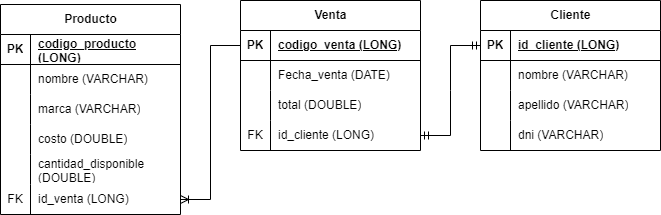

The diagram above was exported from draw.io. Its source (the exported page's mxGraphModel, read from the mxfile embedded in the PNG):
<mxGraphModel dx="794" dy="446" grid="1" gridSize="10" guides="1" tooltips="1" connect="1" arrows="1" fold="1" page="1" pageScale="1" pageWidth="1169" pageHeight="827" background="#ffffff" math="0" shadow="0">
  <root>
    <mxCell id="0" />
    <mxCell id="1" parent="0" />
    <mxCell id="kTVl2NLXW8rA7q2L27Nl-1" value="Producto" style="shape=table;startSize=30;container=1;collapsible=1;childLayout=tableLayout;fixedRows=1;rowLines=0;fontStyle=1;align=center;resizeLast=1;html=1;" parent="1" vertex="1">
      <mxGeometry x="100" y="264" width="180" height="210" as="geometry" />
    </mxCell>
    <mxCell id="kTVl2NLXW8rA7q2L27Nl-2" value="" style="shape=tableRow;horizontal=0;startSize=0;swimlaneHead=0;swimlaneBody=0;fillColor=none;collapsible=0;dropTarget=0;points=[[0,0.5],[1,0.5]];portConstraint=eastwest;top=0;left=0;right=0;bottom=1;" parent="kTVl2NLXW8rA7q2L27Nl-1" vertex="1">
      <mxGeometry y="30" width="180" height="30" as="geometry" />
    </mxCell>
    <mxCell id="kTVl2NLXW8rA7q2L27Nl-3" value="PK" style="shape=partialRectangle;connectable=0;fillColor=none;top=0;left=0;bottom=0;right=0;fontStyle=1;overflow=hidden;whiteSpace=wrap;html=1;" parent="kTVl2NLXW8rA7q2L27Nl-2" vertex="1">
      <mxGeometry width="30" height="30" as="geometry">
        <mxRectangle width="30" height="30" as="alternateBounds" />
      </mxGeometry>
    </mxCell>
    <mxCell id="kTVl2NLXW8rA7q2L27Nl-4" value="codigo_producto (LONG)" style="shape=partialRectangle;connectable=0;fillColor=none;top=0;left=0;bottom=0;right=0;align=left;spacingLeft=6;fontStyle=5;overflow=hidden;whiteSpace=wrap;html=1;" parent="kTVl2NLXW8rA7q2L27Nl-2" vertex="1">
      <mxGeometry x="30" width="150" height="30" as="geometry">
        <mxRectangle width="150" height="30" as="alternateBounds" />
      </mxGeometry>
    </mxCell>
    <mxCell id="kTVl2NLXW8rA7q2L27Nl-8" value="" style="shape=tableRow;horizontal=0;startSize=0;swimlaneHead=0;swimlaneBody=0;fillColor=none;collapsible=0;dropTarget=0;points=[[0,0.5],[1,0.5]];portConstraint=eastwest;top=0;left=0;right=0;bottom=0;" parent="kTVl2NLXW8rA7q2L27Nl-1" vertex="1">
      <mxGeometry y="60" width="180" height="30" as="geometry" />
    </mxCell>
    <mxCell id="kTVl2NLXW8rA7q2L27Nl-9" value="" style="shape=partialRectangle;connectable=0;fillColor=none;top=0;left=0;bottom=0;right=0;editable=1;overflow=hidden;whiteSpace=wrap;html=1;" parent="kTVl2NLXW8rA7q2L27Nl-8" vertex="1">
      <mxGeometry width="30" height="30" as="geometry">
        <mxRectangle width="30" height="30" as="alternateBounds" />
      </mxGeometry>
    </mxCell>
    <mxCell id="kTVl2NLXW8rA7q2L27Nl-10" value="nombre (VARCHAR)" style="shape=partialRectangle;connectable=0;fillColor=none;top=0;left=0;bottom=0;right=0;align=left;spacingLeft=6;overflow=hidden;whiteSpace=wrap;html=1;" parent="kTVl2NLXW8rA7q2L27Nl-8" vertex="1">
      <mxGeometry x="30" width="150" height="30" as="geometry">
        <mxRectangle width="150" height="30" as="alternateBounds" />
      </mxGeometry>
    </mxCell>
    <mxCell id="kTVl2NLXW8rA7q2L27Nl-11" value="" style="shape=tableRow;horizontal=0;startSize=0;swimlaneHead=0;swimlaneBody=0;fillColor=none;collapsible=0;dropTarget=0;points=[[0,0.5],[1,0.5]];portConstraint=eastwest;top=0;left=0;right=0;bottom=0;" parent="kTVl2NLXW8rA7q2L27Nl-1" vertex="1">
      <mxGeometry y="90" width="180" height="30" as="geometry" />
    </mxCell>
    <mxCell id="kTVl2NLXW8rA7q2L27Nl-12" value="" style="shape=partialRectangle;connectable=0;fillColor=none;top=0;left=0;bottom=0;right=0;editable=1;overflow=hidden;whiteSpace=wrap;html=1;" parent="kTVl2NLXW8rA7q2L27Nl-11" vertex="1">
      <mxGeometry width="30" height="30" as="geometry">
        <mxRectangle width="30" height="30" as="alternateBounds" />
      </mxGeometry>
    </mxCell>
    <mxCell id="kTVl2NLXW8rA7q2L27Nl-13" value="marca (VARCHAR)" style="shape=partialRectangle;connectable=0;fillColor=none;top=0;left=0;bottom=0;right=0;align=left;spacingLeft=6;overflow=hidden;whiteSpace=wrap;html=1;" parent="kTVl2NLXW8rA7q2L27Nl-11" vertex="1">
      <mxGeometry x="30" width="150" height="30" as="geometry">
        <mxRectangle width="150" height="30" as="alternateBounds" />
      </mxGeometry>
    </mxCell>
    <mxCell id="kTVl2NLXW8rA7q2L27Nl-55" value="" style="shape=tableRow;horizontal=0;startSize=0;swimlaneHead=0;swimlaneBody=0;fillColor=none;collapsible=0;dropTarget=0;points=[[0,0.5],[1,0.5]];portConstraint=eastwest;top=0;left=0;right=0;bottom=0;" parent="kTVl2NLXW8rA7q2L27Nl-1" vertex="1">
      <mxGeometry y="120" width="180" height="30" as="geometry" />
    </mxCell>
    <mxCell id="kTVl2NLXW8rA7q2L27Nl-56" value="" style="shape=partialRectangle;connectable=0;fillColor=none;top=0;left=0;bottom=0;right=0;editable=1;overflow=hidden;whiteSpace=wrap;html=1;" parent="kTVl2NLXW8rA7q2L27Nl-55" vertex="1">
      <mxGeometry width="30" height="30" as="geometry">
        <mxRectangle width="30" height="30" as="alternateBounds" />
      </mxGeometry>
    </mxCell>
    <mxCell id="kTVl2NLXW8rA7q2L27Nl-57" value="costo (DOUBLE)" style="shape=partialRectangle;connectable=0;fillColor=none;top=0;left=0;bottom=0;right=0;align=left;spacingLeft=6;overflow=hidden;whiteSpace=wrap;html=1;" parent="kTVl2NLXW8rA7q2L27Nl-55" vertex="1">
      <mxGeometry x="30" width="150" height="30" as="geometry">
        <mxRectangle width="150" height="30" as="alternateBounds" />
      </mxGeometry>
    </mxCell>
    <mxCell id="kTVl2NLXW8rA7q2L27Nl-61" value="" style="shape=tableRow;horizontal=0;startSize=0;swimlaneHead=0;swimlaneBody=0;fillColor=none;collapsible=0;dropTarget=0;points=[[0,0.5],[1,0.5]];portConstraint=eastwest;top=0;left=0;right=0;bottom=0;" parent="kTVl2NLXW8rA7q2L27Nl-1" vertex="1">
      <mxGeometry y="150" width="180" height="30" as="geometry" />
    </mxCell>
    <mxCell id="kTVl2NLXW8rA7q2L27Nl-62" value="" style="shape=partialRectangle;connectable=0;fillColor=none;top=0;left=0;bottom=0;right=0;editable=1;overflow=hidden;whiteSpace=wrap;html=1;" parent="kTVl2NLXW8rA7q2L27Nl-61" vertex="1">
      <mxGeometry width="30" height="30" as="geometry">
        <mxRectangle width="30" height="30" as="alternateBounds" />
      </mxGeometry>
    </mxCell>
    <mxCell id="kTVl2NLXW8rA7q2L27Nl-63" value="cantidad_disponible (DOUBLE)" style="shape=partialRectangle;connectable=0;fillColor=none;top=0;left=0;bottom=0;right=0;align=left;spacingLeft=6;overflow=hidden;whiteSpace=wrap;html=1;" parent="kTVl2NLXW8rA7q2L27Nl-61" vertex="1">
      <mxGeometry x="30" width="150" height="30" as="geometry">
        <mxRectangle width="150" height="30" as="alternateBounds" />
      </mxGeometry>
    </mxCell>
    <mxCell id="kTVl2NLXW8rA7q2L27Nl-68" value="" style="shape=tableRow;horizontal=0;startSize=0;swimlaneHead=0;swimlaneBody=0;fillColor=none;collapsible=0;dropTarget=0;points=[[0,0.5],[1,0.5]];portConstraint=eastwest;top=0;left=0;right=0;bottom=0;" parent="kTVl2NLXW8rA7q2L27Nl-1" vertex="1">
      <mxGeometry y="180" width="180" height="30" as="geometry" />
    </mxCell>
    <mxCell id="kTVl2NLXW8rA7q2L27Nl-69" value="FK" style="shape=partialRectangle;connectable=0;fillColor=none;top=0;left=0;bottom=0;right=0;editable=1;overflow=hidden;whiteSpace=wrap;html=1;" parent="kTVl2NLXW8rA7q2L27Nl-68" vertex="1">
      <mxGeometry width="30" height="30" as="geometry">
        <mxRectangle width="30" height="30" as="alternateBounds" />
      </mxGeometry>
    </mxCell>
    <mxCell id="kTVl2NLXW8rA7q2L27Nl-70" value="id_venta (LONG)" style="shape=partialRectangle;connectable=0;fillColor=none;top=0;left=0;bottom=0;right=0;align=left;spacingLeft=6;overflow=hidden;whiteSpace=wrap;html=1;" parent="kTVl2NLXW8rA7q2L27Nl-68" vertex="1">
      <mxGeometry x="30" width="150" height="30" as="geometry">
        <mxRectangle width="150" height="30" as="alternateBounds" />
      </mxGeometry>
    </mxCell>
    <mxCell id="kTVl2NLXW8rA7q2L27Nl-14" value="Cliente" style="shape=table;startSize=30;container=1;collapsible=1;childLayout=tableLayout;fixedRows=1;rowLines=0;fontStyle=1;align=center;resizeLast=1;html=1;" parent="1" vertex="1">
      <mxGeometry x="580" y="260" width="180" height="150" as="geometry" />
    </mxCell>
    <mxCell id="kTVl2NLXW8rA7q2L27Nl-15" value="" style="shape=tableRow;horizontal=0;startSize=0;swimlaneHead=0;swimlaneBody=0;fillColor=none;collapsible=0;dropTarget=0;points=[[0,0.5],[1,0.5]];portConstraint=eastwest;top=0;left=0;right=0;bottom=1;" parent="kTVl2NLXW8rA7q2L27Nl-14" vertex="1">
      <mxGeometry y="30" width="180" height="30" as="geometry" />
    </mxCell>
    <mxCell id="kTVl2NLXW8rA7q2L27Nl-16" value="PK" style="shape=partialRectangle;connectable=0;fillColor=none;top=0;left=0;bottom=0;right=0;fontStyle=1;overflow=hidden;whiteSpace=wrap;html=1;" parent="kTVl2NLXW8rA7q2L27Nl-15" vertex="1">
      <mxGeometry width="30" height="30" as="geometry">
        <mxRectangle width="30" height="30" as="alternateBounds" />
      </mxGeometry>
    </mxCell>
    <mxCell id="kTVl2NLXW8rA7q2L27Nl-17" value="id_cliente (LONG)" style="shape=partialRectangle;connectable=0;fillColor=none;top=0;left=0;bottom=0;right=0;align=left;spacingLeft=6;fontStyle=5;overflow=hidden;whiteSpace=wrap;html=1;" parent="kTVl2NLXW8rA7q2L27Nl-15" vertex="1">
      <mxGeometry x="30" width="150" height="30" as="geometry">
        <mxRectangle width="150" height="30" as="alternateBounds" />
      </mxGeometry>
    </mxCell>
    <mxCell id="kTVl2NLXW8rA7q2L27Nl-18" value="" style="shape=tableRow;horizontal=0;startSize=0;swimlaneHead=0;swimlaneBody=0;fillColor=none;collapsible=0;dropTarget=0;points=[[0,0.5],[1,0.5]];portConstraint=eastwest;top=0;left=0;right=0;bottom=0;" parent="kTVl2NLXW8rA7q2L27Nl-14" vertex="1">
      <mxGeometry y="60" width="180" height="30" as="geometry" />
    </mxCell>
    <mxCell id="kTVl2NLXW8rA7q2L27Nl-19" value="" style="shape=partialRectangle;connectable=0;fillColor=none;top=0;left=0;bottom=0;right=0;editable=1;overflow=hidden;whiteSpace=wrap;html=1;" parent="kTVl2NLXW8rA7q2L27Nl-18" vertex="1">
      <mxGeometry width="30" height="30" as="geometry">
        <mxRectangle width="30" height="30" as="alternateBounds" />
      </mxGeometry>
    </mxCell>
    <mxCell id="kTVl2NLXW8rA7q2L27Nl-20" value="nombre (VARCHAR)" style="shape=partialRectangle;connectable=0;fillColor=none;top=0;left=0;bottom=0;right=0;align=left;spacingLeft=6;overflow=hidden;whiteSpace=wrap;html=1;" parent="kTVl2NLXW8rA7q2L27Nl-18" vertex="1">
      <mxGeometry x="30" width="150" height="30" as="geometry">
        <mxRectangle width="150" height="30" as="alternateBounds" />
      </mxGeometry>
    </mxCell>
    <mxCell id="kTVl2NLXW8rA7q2L27Nl-21" value="" style="shape=tableRow;horizontal=0;startSize=0;swimlaneHead=0;swimlaneBody=0;fillColor=none;collapsible=0;dropTarget=0;points=[[0,0.5],[1,0.5]];portConstraint=eastwest;top=0;left=0;right=0;bottom=0;" parent="kTVl2NLXW8rA7q2L27Nl-14" vertex="1">
      <mxGeometry y="90" width="180" height="30" as="geometry" />
    </mxCell>
    <mxCell id="kTVl2NLXW8rA7q2L27Nl-22" value="" style="shape=partialRectangle;connectable=0;fillColor=none;top=0;left=0;bottom=0;right=0;editable=1;overflow=hidden;whiteSpace=wrap;html=1;" parent="kTVl2NLXW8rA7q2L27Nl-21" vertex="1">
      <mxGeometry width="30" height="30" as="geometry">
        <mxRectangle width="30" height="30" as="alternateBounds" />
      </mxGeometry>
    </mxCell>
    <mxCell id="kTVl2NLXW8rA7q2L27Nl-23" value="apellido (VARCHAR)" style="shape=partialRectangle;connectable=0;fillColor=none;top=0;left=0;bottom=0;right=0;align=left;spacingLeft=6;overflow=hidden;whiteSpace=wrap;html=1;" parent="kTVl2NLXW8rA7q2L27Nl-21" vertex="1">
      <mxGeometry x="30" width="150" height="30" as="geometry">
        <mxRectangle width="150" height="30" as="alternateBounds" />
      </mxGeometry>
    </mxCell>
    <mxCell id="kTVl2NLXW8rA7q2L27Nl-24" value="" style="shape=tableRow;horizontal=0;startSize=0;swimlaneHead=0;swimlaneBody=0;fillColor=none;collapsible=0;dropTarget=0;points=[[0,0.5],[1,0.5]];portConstraint=eastwest;top=0;left=0;right=0;bottom=0;" parent="kTVl2NLXW8rA7q2L27Nl-14" vertex="1">
      <mxGeometry y="120" width="180" height="30" as="geometry" />
    </mxCell>
    <mxCell id="kTVl2NLXW8rA7q2L27Nl-25" value="" style="shape=partialRectangle;connectable=0;fillColor=none;top=0;left=0;bottom=0;right=0;editable=1;overflow=hidden;whiteSpace=wrap;html=1;" parent="kTVl2NLXW8rA7q2L27Nl-24" vertex="1">
      <mxGeometry width="30" height="30" as="geometry">
        <mxRectangle width="30" height="30" as="alternateBounds" />
      </mxGeometry>
    </mxCell>
    <mxCell id="kTVl2NLXW8rA7q2L27Nl-26" value="dni (VARCHAR)" style="shape=partialRectangle;connectable=0;fillColor=none;top=0;left=0;bottom=0;right=0;align=left;spacingLeft=6;overflow=hidden;whiteSpace=wrap;html=1;" parent="kTVl2NLXW8rA7q2L27Nl-24" vertex="1">
      <mxGeometry x="30" width="150" height="30" as="geometry">
        <mxRectangle width="150" height="30" as="alternateBounds" />
      </mxGeometry>
    </mxCell>
    <mxCell id="kTVl2NLXW8rA7q2L27Nl-27" value="Venta" style="shape=table;startSize=30;container=1;collapsible=1;childLayout=tableLayout;fixedRows=1;rowLines=0;fontStyle=1;align=center;resizeLast=1;html=1;" parent="1" vertex="1">
      <mxGeometry x="340" y="260" width="180" height="150" as="geometry" />
    </mxCell>
    <mxCell id="kTVl2NLXW8rA7q2L27Nl-28" value="" style="shape=tableRow;horizontal=0;startSize=0;swimlaneHead=0;swimlaneBody=0;fillColor=none;collapsible=0;dropTarget=0;points=[[0,0.5],[1,0.5]];portConstraint=eastwest;top=0;left=0;right=0;bottom=1;" parent="kTVl2NLXW8rA7q2L27Nl-27" vertex="1">
      <mxGeometry y="30" width="180" height="30" as="geometry" />
    </mxCell>
    <mxCell id="kTVl2NLXW8rA7q2L27Nl-29" value="PK" style="shape=partialRectangle;connectable=0;fillColor=none;top=0;left=0;bottom=0;right=0;fontStyle=1;overflow=hidden;whiteSpace=wrap;html=1;" parent="kTVl2NLXW8rA7q2L27Nl-28" vertex="1">
      <mxGeometry width="30" height="30" as="geometry">
        <mxRectangle width="30" height="30" as="alternateBounds" />
      </mxGeometry>
    </mxCell>
    <mxCell id="kTVl2NLXW8rA7q2L27Nl-30" value="codigo_venta (LONG)" style="shape=partialRectangle;connectable=0;fillColor=none;top=0;left=0;bottom=0;right=0;align=left;spacingLeft=6;fontStyle=5;overflow=hidden;whiteSpace=wrap;html=1;" parent="kTVl2NLXW8rA7q2L27Nl-28" vertex="1">
      <mxGeometry x="30" width="150" height="30" as="geometry">
        <mxRectangle width="150" height="30" as="alternateBounds" />
      </mxGeometry>
    </mxCell>
    <mxCell id="kTVl2NLXW8rA7q2L27Nl-31" value="" style="shape=tableRow;horizontal=0;startSize=0;swimlaneHead=0;swimlaneBody=0;fillColor=none;collapsible=0;dropTarget=0;points=[[0,0.5],[1,0.5]];portConstraint=eastwest;top=0;left=0;right=0;bottom=0;" parent="kTVl2NLXW8rA7q2L27Nl-27" vertex="1">
      <mxGeometry y="60" width="180" height="30" as="geometry" />
    </mxCell>
    <mxCell id="kTVl2NLXW8rA7q2L27Nl-32" value="" style="shape=partialRectangle;connectable=0;fillColor=none;top=0;left=0;bottom=0;right=0;editable=1;overflow=hidden;whiteSpace=wrap;html=1;" parent="kTVl2NLXW8rA7q2L27Nl-31" vertex="1">
      <mxGeometry width="30" height="30" as="geometry">
        <mxRectangle width="30" height="30" as="alternateBounds" />
      </mxGeometry>
    </mxCell>
    <mxCell id="kTVl2NLXW8rA7q2L27Nl-33" value="Fecha_venta (DATE)" style="shape=partialRectangle;connectable=0;fillColor=none;top=0;left=0;bottom=0;right=0;align=left;spacingLeft=6;overflow=hidden;whiteSpace=wrap;html=1;" parent="kTVl2NLXW8rA7q2L27Nl-31" vertex="1">
      <mxGeometry x="30" width="150" height="30" as="geometry">
        <mxRectangle width="150" height="30" as="alternateBounds" />
      </mxGeometry>
    </mxCell>
    <mxCell id="kTVl2NLXW8rA7q2L27Nl-34" value="" style="shape=tableRow;horizontal=0;startSize=0;swimlaneHead=0;swimlaneBody=0;fillColor=none;collapsible=0;dropTarget=0;points=[[0,0.5],[1,0.5]];portConstraint=eastwest;top=0;left=0;right=0;bottom=0;" parent="kTVl2NLXW8rA7q2L27Nl-27" vertex="1">
      <mxGeometry y="90" width="180" height="30" as="geometry" />
    </mxCell>
    <mxCell id="kTVl2NLXW8rA7q2L27Nl-35" value="" style="shape=partialRectangle;connectable=0;fillColor=none;top=0;left=0;bottom=0;right=0;editable=1;overflow=hidden;whiteSpace=wrap;html=1;" parent="kTVl2NLXW8rA7q2L27Nl-34" vertex="1">
      <mxGeometry width="30" height="30" as="geometry">
        <mxRectangle width="30" height="30" as="alternateBounds" />
      </mxGeometry>
    </mxCell>
    <mxCell id="kTVl2NLXW8rA7q2L27Nl-36" value="total (DOUBLE)" style="shape=partialRectangle;connectable=0;fillColor=none;top=0;left=0;bottom=0;right=0;align=left;spacingLeft=6;overflow=hidden;whiteSpace=wrap;html=1;" parent="kTVl2NLXW8rA7q2L27Nl-34" vertex="1">
      <mxGeometry x="30" width="150" height="30" as="geometry">
        <mxRectangle width="150" height="30" as="alternateBounds" />
      </mxGeometry>
    </mxCell>
    <mxCell id="kTVl2NLXW8rA7q2L27Nl-37" value="" style="shape=tableRow;horizontal=0;startSize=0;swimlaneHead=0;swimlaneBody=0;fillColor=none;collapsible=0;dropTarget=0;points=[[0,0.5],[1,0.5]];portConstraint=eastwest;top=0;left=0;right=0;bottom=0;" parent="kTVl2NLXW8rA7q2L27Nl-27" vertex="1">
      <mxGeometry y="120" width="180" height="30" as="geometry" />
    </mxCell>
    <mxCell id="kTVl2NLXW8rA7q2L27Nl-38" value="FK" style="shape=partialRectangle;connectable=0;fillColor=none;top=0;left=0;bottom=0;right=0;editable=1;overflow=hidden;whiteSpace=wrap;html=1;" parent="kTVl2NLXW8rA7q2L27Nl-37" vertex="1">
      <mxGeometry width="30" height="30" as="geometry">
        <mxRectangle width="30" height="30" as="alternateBounds" />
      </mxGeometry>
    </mxCell>
    <mxCell id="kTVl2NLXW8rA7q2L27Nl-39" value="id_cliente (LONG)" style="shape=partialRectangle;connectable=0;fillColor=none;top=0;left=0;bottom=0;right=0;align=left;spacingLeft=6;overflow=hidden;whiteSpace=wrap;html=1;" parent="kTVl2NLXW8rA7q2L27Nl-37" vertex="1">
      <mxGeometry x="30" width="150" height="30" as="geometry">
        <mxRectangle width="150" height="30" as="alternateBounds" />
      </mxGeometry>
    </mxCell>
    <mxCell id="kTVl2NLXW8rA7q2L27Nl-40" value="" style="edgeStyle=entityRelationEdgeStyle;fontSize=12;html=1;endArrow=ERoneToMany;rounded=0;exitX=0;exitY=0.5;exitDx=0;exitDy=0;" parent="1" source="kTVl2NLXW8rA7q2L27Nl-28" target="kTVl2NLXW8rA7q2L27Nl-68" edge="1">
      <mxGeometry width="100" height="100" relative="1" as="geometry">
        <mxPoint x="360" y="480" as="sourcePoint" />
        <mxPoint x="460" y="380" as="targetPoint" />
      </mxGeometry>
    </mxCell>
    <mxCell id="kTVl2NLXW8rA7q2L27Nl-41" value="" style="edgeStyle=entityRelationEdgeStyle;fontSize=12;html=1;endArrow=ERmandOne;startArrow=ERmandOne;rounded=0;exitX=1;exitY=0.5;exitDx=0;exitDy=0;entryX=0;entryY=0.5;entryDx=0;entryDy=0;" parent="1" source="kTVl2NLXW8rA7q2L27Nl-37" target="kTVl2NLXW8rA7q2L27Nl-15" edge="1">
      <mxGeometry width="100" height="100" relative="1" as="geometry">
        <mxPoint x="360" y="480" as="sourcePoint" />
        <mxPoint x="460" y="380" as="targetPoint" />
      </mxGeometry>
    </mxCell>
    <mxCell id="kTVl2NLXW8rA7q2L27Nl-46" value="" style="shape=tableRow;horizontal=0;startSize=0;swimlaneHead=0;swimlaneBody=0;fillColor=none;collapsible=0;dropTarget=0;points=[[0,0.5],[1,0.5]];portConstraint=eastwest;top=0;left=0;right=0;bottom=0;" parent="1" vertex="1">
      <mxGeometry x="100" y="370" width="180" height="30" as="geometry" />
    </mxCell>
    <mxCell id="kTVl2NLXW8rA7q2L27Nl-58" value="" style="shape=tableRow;horizontal=0;startSize=0;swimlaneHead=0;swimlaneBody=0;fillColor=none;collapsible=0;dropTarget=0;points=[[0,0.5],[1,0.5]];portConstraint=eastwest;top=0;left=0;right=0;bottom=0;" parent="1" vertex="1">
      <mxGeometry x="110" y="394" width="180" height="30" as="geometry" />
    </mxCell>
    <mxCell id="kTVl2NLXW8rA7q2L27Nl-59" value="" style="shape=partialRectangle;connectable=0;fillColor=none;top=0;left=0;bottom=0;right=0;editable=1;overflow=hidden;whiteSpace=wrap;html=1;" parent="kTVl2NLXW8rA7q2L27Nl-58" vertex="1">
      <mxGeometry width="30" height="30" as="geometry">
        <mxRectangle width="30" height="30" as="alternateBounds" />
      </mxGeometry>
    </mxCell>
  </root>
</mxGraphModel>